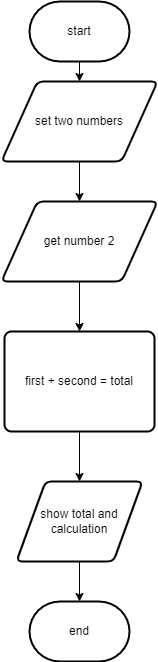

The diagram above was exported from draw.io. Its source (the exported page's mxGraphModel, read from the mxfile embedded in the PNG):
<mxGraphModel dx="690" dy="534" grid="1" gridSize="10" guides="1" tooltips="1" connect="1" arrows="1" fold="1" page="1" pageScale="1" pageWidth="827" pageHeight="1169" math="0" shadow="0">
  <root>
    <mxCell id="0" />
    <mxCell id="1" parent="0" />
    <mxCell id="7" style="edgeStyle=none;html=1;exitX=0.5;exitY=1;exitDx=0;exitDy=0;exitPerimeter=0;entryX=0.5;entryY=0;entryDx=0;entryDy=0;" parent="1" source="2" target="3" edge="1">
      <mxGeometry relative="1" as="geometry" />
    </mxCell>
    <mxCell id="2" value="start" style="strokeWidth=2;html=1;shape=mxgraph.flowchart.terminator;whiteSpace=wrap;" parent="1" vertex="1">
      <mxGeometry x="364" y="20" width="100" height="60" as="geometry" />
    </mxCell>
    <mxCell id="12" style="edgeStyle=none;html=1;exitX=0.5;exitY=1;exitDx=0;exitDy=0;" edge="1" parent="1" source="3" target="11">
      <mxGeometry relative="1" as="geometry" />
    </mxCell>
    <mxCell id="3" value="set two numbers" style="shape=parallelogram;html=1;strokeWidth=2;perimeter=parallelogramPerimeter;whiteSpace=wrap;rounded=1;arcSize=12;size=0.23;" parent="1" vertex="1">
      <mxGeometry x="336" y="100" width="156" height="80" as="geometry" />
    </mxCell>
    <mxCell id="9" style="edgeStyle=none;html=1;exitX=0.5;exitY=1;exitDx=0;exitDy=0;entryX=0.5;entryY=0;entryDx=0;entryDy=0;" parent="1" source="4" target="5" edge="1">
      <mxGeometry relative="1" as="geometry" />
    </mxCell>
    <mxCell id="4" value="first + second = total" style="rounded=1;whiteSpace=wrap;html=1;absoluteArcSize=1;arcSize=14;strokeWidth=2;" parent="1" vertex="1">
      <mxGeometry x="339" y="350" width="150" height="100" as="geometry" />
    </mxCell>
    <mxCell id="10" style="edgeStyle=none;html=1;exitX=0.5;exitY=1;exitDx=0;exitDy=0;entryX=0.5;entryY=0;entryDx=0;entryDy=0;entryPerimeter=0;" parent="1" source="5" target="6" edge="1">
      <mxGeometry relative="1" as="geometry" />
    </mxCell>
    <mxCell id="5" value="show total and calculation" style="shape=parallelogram;html=1;strokeWidth=2;perimeter=parallelogramPerimeter;whiteSpace=wrap;rounded=1;arcSize=12;size=0.23;" parent="1" vertex="1">
      <mxGeometry x="351" y="500" width="126" height="80" as="geometry" />
    </mxCell>
    <mxCell id="6" value="end" style="strokeWidth=2;html=1;shape=mxgraph.flowchart.terminator;whiteSpace=wrap;" parent="1" vertex="1">
      <mxGeometry x="364" y="620" width="100" height="60" as="geometry" />
    </mxCell>
    <mxCell id="13" style="edgeStyle=none;html=1;exitX=0.5;exitY=1;exitDx=0;exitDy=0;entryX=0.5;entryY=0;entryDx=0;entryDy=0;" edge="1" parent="1" source="11" target="4">
      <mxGeometry relative="1" as="geometry" />
    </mxCell>
    <mxCell id="11" value="get number 2" style="shape=parallelogram;html=1;strokeWidth=2;perimeter=parallelogramPerimeter;whiteSpace=wrap;rounded=1;arcSize=12;size=0.23;" vertex="1" parent="1">
      <mxGeometry x="336" y="220" width="156" height="80" as="geometry" />
    </mxCell>
  </root>
</mxGraphModel>